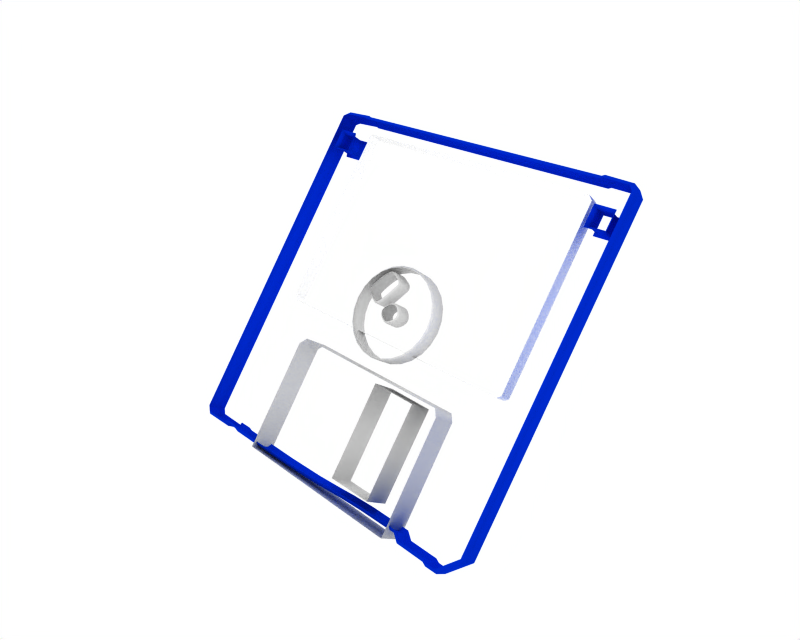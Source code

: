 # Source: arosfloppy.blend  (saved by Blender 2.1.0; exported with 4.5.12 LTS)
import bpy
from mathutils import Matrix  # noqa: F401  (used for matrix-valued properties, if any)

bpy.ops.wm.read_factory_settings(use_empty=True)
scene = bpy.context.scene
scene.name = '1'

# ---- collections
col_collection_1 = bpy.data.collections.new('Collection 1'); scene.collection.children.link(col_collection_1)
col_collection_2 = bpy.data.collections.new('Collection 2'); scene.collection.children.link(col_collection_2)
col_collection_3 = bpy.data.collections.new('Collection 3'); scene.collection.children.link(col_collection_3)
col_collection_4 = bpy.data.collections.new('Collection 4'); scene.collection.children.link(col_collection_4)

# ---- materials (node trees are filled in below, after node groups)
mat_disk = bpy.data.materials.new('disk')
mat_disk.alpha_threshold = 0.0
mat_disk.preview_render_type = 'FLAT'
mat_disk.diffuse_color = (0.0, 0.1654, 0.8, 1.0)
mat_disk.roughness = 0.0
mat_disk.line_color = (0.0, 0.0, 0.0, 1.0)
mat_grey = bpy.data.materials.new('Grey')
mat_grey.alpha_threshold = 0.0
mat_grey.preview_render_type = 'FLAT'
mat_grey.roughness = 0.0
mat_grey.line_color = (0.0, 0.0, 0.0, 1.0)
mat_label = bpy.data.materials.new('label')
mat_label.alpha_threshold = 0.0
mat_label.preview_render_type = 'FLAT'
mat_label.diffuse_color = (1.0, 0.9999, 0.9999, 1.0)
mat_label.roughness = 0.0
mat_label.specular_intensity = 0.0
mat_label.line_color = (0.0, 0.0, 0.0, 1.0)
mat_wheel = bpy.data.materials.new('wheel')
mat_wheel.alpha_threshold = 0.0
mat_wheel.preview_render_type = 'FLAT'
mat_wheel.roughness = 0.0
mat_wheel.line_color = (0.0, 0.0, 0.0, 1.0)

# ---- material node trees

# ---- world
world_world = bpy.data.worlds.new('World'); scene.world = world_world
world_world.color = (1.0, 1.0, 1.0)
world_world.use_sun_shadow = False
world_world.sun_shadow_jitter_overblur = 0.0
world_world.cycles.sampling_method = 'MANUAL'
world_world.cycles.sample_map_resolution = 256

# ---- cameras
cam_camera = bpy.data.cameras.new('Camera')
cam_camera.passepartout_alpha = 0.2
cam_camera.clip_end = 100.0
cam_camera.lens = 35.0
cam_camera.ortho_scale = 7.314
cam_camera.show_passepartout = False
cam_camera.show_safe_areas = True
cam_camera.dof.focus_distance = 0.0
cam_camera.dof.aperture_fstop = 128.0

# ---- lights
light_lamp = bpy.data.lights.new('Lamp', 'POINT')
light_lamp.transmission_factor = 0.0
light_lamp.energy = 100.0
light_lamp.shadow_buffer_clip_start = 0.5
light_lamp.shadow_maximum_resolution = 0.006
light_lamp.use_absolute_resolution = True
light_lamp.cycles.use_multiple_importance_sampling = False

# ---- curves / text
cu_curve = bpy.data.curves.new('Curve', 'CURVE')
cu_curve.dimensions = '3D'
_sp = cu_curve.splines.new('BEZIER'); _sp.bezier_points.add(19)
_sp.bezier_points.foreach_set('co', [0.2534, 0.5686, 0.0, 0.9276, 0.5804, 0.0, 0.9982, 0.5412, 0.0, 8.463, 0.5177, 0.0, 8.51, 0.5412, 0.0, 9.208, 0.5098, 0.0, 9.333, 0.4314, 0.0, 9.302, -8.758, 0.0, 9.192, -8.89, 0.0, 8.432, -8.89, 0.0, 8.416, -8.813, 0.0, 8.071, -8.805, 0.0, 7.93, -8.84, 0.0, 1.963, -8.672, 0.0, 1.774, -8.837, 0.0, 0.9825, -8.837, 0.0, 0.8728, -8.89, 0.0, 0.6062, -8.892, 0.0, 0.1357, -8.374, 0.0, 0.1498, 0.4392, 0.0])
_sp.bezier_points.foreach_set('handle_left', [0.2188, 0.5255, 0.0, 0.7029, 0.5765, 0.0, 0.9747, 0.5543, 0.0, 5.975, 0.5255, 0.0, 8.494, 0.5334, 0.0, 8.975, 0.5203, 0.0, 9.292, 0.4576, 0.0, 9.312, -5.695, 0.0, 9.229, -8.846, 0.0, 8.685, -8.89, 0.0, 8.421, -8.839, 0.0, 8.186, -8.808, 0.0, 7.977, -8.828, 0.0, 4.832, -8.661, 0.0, 1.837, -8.782, 0.0, 1.247, -8.837, 0.0, 0.9093, -8.872, 0.0, 0.695, -8.891, 0.0, 0.2925, -8.547, 0.0, 0.1451, -2.499, 0.0])
_sp.bezier_points.foreach_set('handle_right', [0.4781, 0.5725, 0.0, 0.9512, 0.5673, 0.0, 3.486, 0.5334, 0.0, 8.479, 0.5255, 0.0, 8.743, 0.5308, 0.0, 9.25, 0.4837, 0.0, 9.323, -2.632, 0.0, 9.265, -8.802, 0.0, 8.939, -8.89, 0.0, 8.426, -8.864, 0.0, 8.301, -8.811, 0.0, 8.024, -8.817, 0.0, 3.464, -8.847, 0.0, 1.9, -8.727, 0.0, 1.511, -8.837, 0.0, 0.9459, -8.855, 0.0, 0.7839, -8.891, 0.0, 0.4493, -8.719, 0.0, 0.1404, -5.436, 0.0, 0.1843, 0.4823, 0.0])
for _p, _l, _r in zip(_sp.bezier_points, ['VECTOR', 'VECTOR', 'VECTOR', 'VECTOR', 'VECTOR', 'VECTOR', 'VECTOR', 'VECTOR', 'VECTOR', 'VECTOR', 'VECTOR', 'VECTOR', 'VECTOR', 'FREE', 'VECTOR', 'VECTOR', 'VECTOR', 'VECTOR', 'VECTOR', 'VECTOR'], ['VECTOR', 'VECTOR', 'VECTOR', 'VECTOR', 'VECTOR', 'VECTOR', 'VECTOR', 'VECTOR', 'VECTOR', 'VECTOR', 'VECTOR', 'VECTOR', 'FREE', 'VECTOR', 'VECTOR', 'VECTOR', 'VECTOR', 'VECTOR', 'VECTOR', 'VECTOR']): _p.handle_left_type = _l; _p.handle_right_type = _r
_sp.radius_interpolation = 'EASE'
_sp.order_u = 2
_sp.order_v = 2
_sp.use_cyclic_u = True
_sp = cu_curve.splines.new('BEZIER'); _sp.bezier_points.add(3)
_sp.bezier_points.foreach_set('co', [0.2847, -0.04056, 0.0, 0.2869, -0.6085, 0.0, 0.8423, -0.6152, 0.0, 0.8412, -0.04056, 0.0])
_sp.bezier_points.foreach_set('handle_left', [0.4702, -0.04056, 0.0, 0.2862, -0.4192, 0.0, 0.6572, -0.613, 0.0, 0.8416, -0.2321, 0.0])
_sp.bezier_points.foreach_set('handle_right', [0.2854, -0.2299, 0.0, 0.4721, -0.6107, 0.0, 0.8419, -0.4237, 0.0, 0.6557, -0.04056, 0.0])
for _p, _l, _r in zip(_sp.bezier_points, ['VECTOR', 'VECTOR', 'VECTOR', 'VECTOR'], ['VECTOR', 'VECTOR', 'VECTOR', 'VECTOR']): _p.handle_left_type = _l; _p.handle_right_type = _r
_sp.radius_interpolation = 'EASE'
_sp.order_u = 2
_sp.order_v = 2
_sp.use_cyclic_u = True
_sp = cu_curve.splines.new('BEZIER'); _sp.bezier_points.add(3)
_sp.bezier_points.foreach_set('co', [8.578, 0.02978, 0.0, 8.58, -0.5382, 0.0, 9.135, -0.5449, 0.0, 9.134, 0.02978, 0.0])
_sp.bezier_points.foreach_set('handle_left', [8.763, 0.02978, 0.0, 8.579, -0.3488, 0.0, 8.95, -0.5426, 0.0, 9.135, -0.1618, 0.0])
_sp.bezier_points.foreach_set('handle_right', [8.579, -0.1595, 0.0, 8.765, -0.5404, 0.0, 9.135, -0.3533, 0.0, 8.949, 0.02978, 0.0])
for _p, _l, _r in zip(_sp.bezier_points, ['VECTOR', 'VECTOR', 'VECTOR', 'VECTOR'], ['VECTOR', 'VECTOR', 'VECTOR', 'VECTOR']): _p.handle_left_type = _l; _p.handle_right_type = _r
_sp.radius_interpolation = 'EASE'
_sp.order_u = 2
_sp.order_v = 2
_sp.use_cyclic_u = True
cu_curve.materials.append(mat_disk)
cu_curve.use_path_clamp = True
cu_curve.use_deform_bounds = True
cu_curve.use_radius = False
cu_curve.bevel_resolution = 0
cu_curve.extrude = 0.2
cu_curve.bevel_depth = 0.1
cu_curve.resolution_u = 6
cu_curve.resolution_v = 6
cu_curve.fill_mode = 'HALF'
cu_curve.twist_mode = 'Z_UP'
cu_grau = bpy.data.curves.new('grau', 'CURVE')
cu_grau.dimensions = '3D'
_sp = cu_grau.splines.new('BEZIER'); _sp.bezier_points.add(5)
_sp.bezier_points.foreach_set('co', [4.147, -3.123, 0.0, 6.615, -3.119, 0.0, 6.71, -3.226, 0.0, 6.7, -4.88, 0.0, 4.056, -4.88, 0.0, 4.077, -3.225, 0.0])
_sp.bezier_points.foreach_set('handle_left', [4.124, -3.157, 0.0, 5.792, -3.12, 0.0, 6.679, -3.19, 0.0, 6.704, -4.338, 0.0, 4.937, -4.881, 0.0, 4.07, -3.766, 0.0])
_sp.bezier_points.foreach_set('handle_right', [4.97, -3.122, 0.0, 6.647, -3.155, 0.0, 6.707, -3.768, 0.0, 5.819, -4.879, 0.0, 4.063, -4.339, 0.0, 4.1, -3.191, 0.0])
for _p, _l, _r in zip(_sp.bezier_points, ['VECTOR', 'VECTOR', 'VECTOR', 'VECTOR', 'VECTOR', 'VECTOR'], ['VECTOR', 'VECTOR', 'VECTOR', 'VECTOR', 'VECTOR', 'VECTOR']): _p.handle_left_type = _l; _p.handle_right_type = _r
_sp.radius_interpolation = 'EASE'
_sp.order_u = 2
_sp.order_v = 2
_sp.use_cyclic_u = True
_sp = cu_grau.splines.new('BEZIER'); _sp.bezier_points.add(3)
_sp.bezier_points.foreach_set('co', [4.485, -3.219, 0.0, 5.156, -3.211, 0.0, 5.148, -4.602, 0.0, 4.483, -4.597, 0.0])
_sp.bezier_points.foreach_set('handle_left', [4.485, -3.678, 0.0, 4.933, -3.214, 0.0, 5.151, -4.138, 0.0, 4.705, -4.598, 0.0])
_sp.bezier_points.foreach_set('handle_right', [4.709, -3.216, 0.0, 5.154, -3.675, 0.0, 4.927, -4.6, 0.0, 4.484, -4.137, 0.0])
for _p, _l, _r in zip(_sp.bezier_points, ['VECTOR', 'VECTOR', 'VECTOR', 'VECTOR'], ['VECTOR', 'VECTOR', 'VECTOR', 'VECTOR']): _p.handle_left_type = _l; _p.handle_right_type = _r
_sp.radius_interpolation = 'EASE'
_sp.order_u = 2
_sp.order_v = 2
_sp.use_cyclic_u = True
cu_grau.materials.append(mat_grey)
cu_grau.use_path_clamp = True
cu_grau.use_deform_bounds = True
cu_grau.use_radius = False
cu_grau.bevel_resolution = 0
cu_grau.extrude = 0.21
cu_grau.resolution_u = 6
cu_grau.resolution_v = 6
cu_grau.fill_mode = 'HALF'
cu_grau.twist_mode = 'Z_UP'
cu_curve_001 = bpy.data.curves.new('Curve.001', 'CURVE')
cu_curve_001.dimensions = '3D'
_sp = cu_curve_001.splines.new('BEZIER'); _sp.bezier_points.add(8)
_sp.bezier_points.foreach_set('co', [5.322, 0.288, 0.0, 11.95, 0.2763, 0.0, 12.01, 0.1625, 0.0, 12.03, -4.714, 0.0, 11.91, -4.828, 0.0, 4.909, -4.795, 0.0, 4.811, -4.714, 0.0, 4.828, 0.1625, 0.0, 4.958, 0.2763, 0.0])
_sp.bezier_points.foreach_set('handle_left', [5.201, 0.2841, 0.0, 9.739, 0.2802, 0.0, 11.99, 0.2005, 0.0, 12.02, -3.088, 0.0, 11.95, -4.79, 0.0, 7.244, -4.806, 0.0, 4.844, -4.741, 0.0, 4.822, -1.463, 0.0, 4.914, 0.2384, 0.0])
_sp.bezier_points.foreach_set('handle_right', [7.531, 0.2841, 0.0, 11.97, 0.2384, 0.0, 12.02, -1.463, 0.0, 11.99, -4.752, 0.0, 9.579, -4.817, 0.0, 4.876, -4.768, 0.0, 4.817, -3.088, 0.0, 4.871, 0.2005, 0.0, 5.079, 0.2802, 0.0])
for _p, _l, _r in zip(_sp.bezier_points, ['VECTOR', 'VECTOR', 'VECTOR', 'VECTOR', 'VECTOR', 'VECTOR', 'VECTOR', 'VECTOR', 'VECTOR'], ['VECTOR', 'VECTOR', 'VECTOR', 'VECTOR', 'VECTOR', 'VECTOR', 'VECTOR', 'VECTOR', 'VECTOR']): _p.handle_left_type = _l; _p.handle_right_type = _r
_sp.radius_interpolation = 'EASE'
_sp.order_u = 2
_sp.order_v = 2
_sp.use_cyclic_u = True
cu_curve_001.materials.append(mat_label)
cu_curve_001.use_path_clamp = True
cu_curve_001.use_deform_bounds = True
cu_curve_001.use_radius = False
cu_curve_001.bevel_resolution = 0
cu_curve_001.extrude = 0.2
cu_curve_001.resolution_u = 6
cu_curve_001.resolution_v = 6
cu_curve_001.fill_mode = 'HALF'
cu_curve_001.twist_mode = 'Z_UP'
cu_wheel = bpy.data.curves.new('wheel', 'CURVE')
cu_wheel.dimensions = '3D'
_sp = cu_wheel.splines.new('BEZIER'); _sp.bezier_points.add(3)
_sp.bezier_points.foreach_set('co', [6.53, -3.101, 0.0, 7.724, -1.907, 0.0, 8.918, -3.101, 0.0, 7.724, -4.296, 0.0])
_sp.bezier_points.foreach_set('handle_left', [6.53, -3.724, 0.0, 7.101, -1.907, 0.0, 8.918, -2.478, 0.0, 8.347, -4.296, 0.0])
_sp.bezier_points.foreach_set('handle_right', [6.53, -2.478, 0.0, 8.347, -1.907, 0.0, 8.918, -3.724, 0.0, 7.101, -4.296, 0.0])
for _p, _l, _r in zip(_sp.bezier_points, ['AUTO', 'AUTO', 'AUTO', 'AUTO'], ['AUTO', 'AUTO', 'AUTO', 'AUTO']): _p.handle_left_type = _l; _p.handle_right_type = _r
_sp.radius_interpolation = 'EASE'
_sp.order_u = 0
_sp.order_v = 0
_sp.use_cyclic_u = True
_sp = cu_wheel.splines.new('BEZIER'); _sp.bezier_points.add(3)
_sp.bezier_points.foreach_set('co', [7.443, -3.155, 0.0, 7.704, -2.9, 0.0, 7.931, -3.121, 0.0, 7.695, -3.357, 0.0])
_sp.bezier_points.foreach_set('handle_left', [7.448, -3.275, 0.0, 7.569, -2.9, 0.0, 7.934, -3.051, 0.0, 7.762, -3.353, 0.0])
_sp.bezier_points.foreach_set('handle_right', [7.439, -3.074, 0.0, 7.821, -2.9, 0.0, 7.927, -3.241, 0.0, 7.643, -3.361, 0.0])
for _p, _l, _r in zip(_sp.bezier_points, ['ALIGNED', 'AUTO', 'ALIGNED', 'ALIGNED'], ['ALIGNED', 'AUTO', 'ALIGNED', 'ALIGNED']): _p.handle_left_type = _l; _p.handle_right_type = _r
_sp.radius_interpolation = 'EASE'
_sp.order_u = 0
_sp.order_v = 0
_sp.use_cyclic_u = True
_sp = cu_wheel.splines.new('BEZIER'); _sp.bezier_points.add(12)
_sp.bezier_points.foreach_set('co', [6.765, -2.763, 0.0, 7.045, -2.284, 0.0, 7.122, -2.208, 0.0, 7.195, -2.173, 0.0, 7.251, -2.173, 0.0, 7.38, -2.23, 0.0, 7.525, -2.322, 0.0, 7.541, -2.378, 0.0, 7.506, -2.463, 0.0, 7.204, -2.952, 0.0, 7.147, -2.999, 0.0, 7.062, -2.983, 0.0, 6.801, -2.807, 0.0])
_sp.bezier_points.foreach_set('handle_left', [6.777, -2.777, 0.0, 6.97, -2.349, 0.0, 7.089, -2.231, 0.0, 7.166, -2.18, 0.0, 7.231, -2.169, 0.0, 7.334, -2.206, 0.0, 7.488, -2.271, 0.0, 7.542, -2.357, 0.0, 7.522, -2.433, 0.0, 7.293, -2.849, 0.0, 7.174, -2.992, 0.0, 7.092, -2.995, 0.0, 6.879, -2.877, 0.0])
_sp.bezier_points.foreach_set('handle_right', [6.757, -2.722, 0.0, 7.083, -2.25, 0.0, 7.146, -2.191, 0.0, 7.215, -2.169, 0.0, 7.302, -2.184, 0.0, 7.436, -2.26, 0.0, 7.538, -2.339, 0.0, 7.539, -2.412, 0.0, 7.43, -2.614, 0.0, 7.186, -2.972, 0.0, 7.116, -3.007, 0.0, 6.955, -2.939, 0.0, 6.785, -2.792, 0.0])
for _p, _l, _r in zip(_sp.bezier_points, ['VECTOR', 'ALIGNED', 'AUTO', 'AUTO', 'AUTO', 'AUTO', 'AUTO', 'AUTO', 'AUTO', 'AUTO', 'AUTO', 'AUTO', 'AUTO'], ['FREE', 'ALIGNED', 'AUTO', 'AUTO', 'AUTO', 'AUTO', 'AUTO', 'AUTO', 'AUTO', 'AUTO', 'AUTO', 'AUTO', 'AUTO']): _p.handle_left_type = _l; _p.handle_right_type = _r
_sp.radius_interpolation = 'EASE'
_sp.order_u = 0
_sp.order_v = 0
_sp.use_cyclic_u = True
cu_wheel.materials.append(mat_wheel)
cu_wheel.use_path_clamp = True
cu_wheel.use_deform_bounds = True
cu_wheel.use_radius = False
cu_wheel.bevel_resolution = 0
cu_wheel.extrude = 0.2
cu_wheel.bevel_depth = 0.05
cu_wheel.resolution_u = 6
cu_wheel.resolution_v = 6
cu_wheel.fill_mode = 'HALF'
cu_wheel.twist_mode = 'Z_UP'

# ---- objects
ob_floppygroup = bpy.data.objects.new('FloppyGroup', None)
ob_lamp = bpy.data.objects.new('Lamp', light_lamp)
ob_camera = bpy.data.objects.new('Camera', cam_camera)
ob_curve = bpy.data.objects.new('Curve', cu_curve)
ob_curve_001 = bpy.data.objects.new('Curve.001', cu_grau)
ob_curve_002 = bpy.data.objects.new('Curve.002', cu_curve_001)
ob_curve_003 = bpy.data.objects.new('Curve.003', cu_wheel)

# ---- transforms, parenting, visibility, modifiers, constraints
ob_floppygroup.location = (-0.1292, 4.279, 0.1875)
ob_floppygroup.rotation_euler = (1.571, 0.0, 2.89)
ob_floppygroup.lock_rotations_4d = False
ob_floppygroup.empty_display_type = 'ARROWS'
ob_floppygroup.empty_image_offset = (0.0, 0.0)
ob_floppygroup.color = (0.0, 0.0, 0.0, 0.0)
ob_floppygroup.lineart.crease_threshold = 0.0
ob_lamp.location = (1.164, 0.3495, 0.234)
ob_lamp.lock_rotations_4d = False
ob_lamp.empty_display_type = 'ARROWS'
ob_lamp.color = (0.0, 0.0, 0.0, 0.0)
ob_lamp.lineart.crease_threshold = 0.0
ob_camera.location = (7.596, -13.99, 0.234)
ob_camera.rotation_euler = (1.571, -0.4363, 0.3931)
ob_camera.lock_rotations_4d = False
ob_camera.empty_display_type = 'ARROWS'
ob_camera.color = (0.0, 0.0, 0.0, 0.0)
ob_camera.display_type = 'WIRE'
ob_camera.lineart.crease_threshold = 0.0
ob_curve.parent = ob_floppygroup
ob_curve.matrix_parent_inverse = Matrix(((1.0, -1.547e-09, -1.8e-18, 0.1292), (0.0, -4.43e-08, 1.0, -0.1875), (0.0, -1.0, -4.371e-08, 4.279), (0.0, 0.0, 0.0, 1.0)))
ob_curve.location = (-4.864, 4.236, 4.452)
ob_curve.rotation_euler = (1.571, 0.0, 0.0)
ob_curve.scale = (0.9983, 0.9983, 0.9983)
ob_curve.lock_rotations_4d = False
ob_curve.empty_display_type = 'ARROWS'
ob_curve.color = (0.0, 0.0, 0.0, 0.0)
ob_curve.lineart.crease_threshold = 0.0
ob_curve_001.parent = ob_floppygroup
ob_curve_001.matrix_parent_inverse = Matrix(((1.0, -1.547e-09, -1.8e-18, 0.1292), (0.0, -4.43e-08, 1.0, -0.1875), (0.0, -1.0, -4.371e-08, 4.279), (0.0, 0.0, 0.0, 1.0)))
ob_curve_001.location = (-10.24, 4.229, 4.504)
ob_curve_001.rotation_euler = (1.571, 0.0, 0.0)
ob_curve_001.scale = (1.851, 1.851, 1.851)
ob_curve_001.lock_rotations_4d = False
ob_curve_001.empty_display_type = 'ARROWS'
ob_curve_001.color = (0.0, 0.0, 0.0, 0.0)
ob_curve_001.lineart.crease_threshold = 0.0
ob_curve_002.parent = ob_floppygroup
ob_curve_002.matrix_parent_inverse = Matrix(((1.0, -1.547e-09, -1.8e-18, 0.1292), (0.0, -4.43e-08, 1.0, -0.1875), (0.0, -1.0, -4.371e-08, 4.279), (0.0, 0.0, 0.0, 1.0)))
ob_curve_002.location = (-8.651, 4.12, 4.355)
ob_curve_002.rotation_euler = (1.571, 0.0, 0.0)
ob_curve_002.lock_rotations_4d = False
ob_curve_002.empty_display_type = 'ARROWS'
ob_curve_002.color = (0.0, 0.0, 0.0, 0.0)
ob_curve_002.lineart.crease_threshold = 0.0
ob_curve_003.parent = ob_floppygroup
ob_curve_003.matrix_parent_inverse = Matrix(((1.0, -1.547e-09, -1.8e-18, 0.1292), (0.0, -4.43e-08, 1.0, -0.1875), (0.0, -1.0, -4.371e-08, 4.279), (0.0, 0.0, 0.0, 1.0)))
ob_curve_003.location = (7.546, 4.34, 3.419)
ob_curve_003.rotation_euler = (1.571, 0.0, 3.142)
ob_curve_003.lock_rotations_4d = False
ob_curve_003.empty_display_type = 'ARROWS'
ob_curve_003.color = (0.0, 0.0, 0.0, 0.0)
ob_curve_003.lineart.crease_threshold = 0.0

# ---- collection membership
col_collection_1.objects.link(ob_floppygroup)
col_collection_1.objects.link(ob_lamp)
col_collection_1.objects.link(ob_camera)
col_collection_1.objects.link(ob_curve)
col_collection_2.objects.link(ob_curve_001)
col_collection_3.objects.link(ob_curve_002)
col_collection_4.objects.link(ob_curve_003)

# ---- scene / render settings (as saved in the file)
scene.camera = ob_camera
scene.frame_start = 1; scene.frame_end = 100; scene.frame_set(47)
scene.render.engine = 'BLENDER_EEVEE_NEXT'
scene.render.image_settings.file_format = 'FFMPEG'
scene.render.image_settings.color_mode = 'RGB'
scene.render.image_settings.quality = 70
scene.render.image_settings.compression = 70
scene.render.resolution_x = 160
scene.render.resolution_y = 128
scene.render.fps = 100
scene.render.dither_intensity = 0.0
scene.render.use_compositing = False
scene.render.use_sequencer = False
scene.render.use_file_extension = False
scene.render.bake_bias = 0.0
scene.render.use_stamp_time = False
scene.render.use_stamp_date = False
scene.render.use_stamp_frame = False
scene.render.use_stamp_camera = False
scene.render.use_stamp_scene = False
scene.render.use_stamp_filename = False
scene.render.use_stamp_render_time = False
scene.render.stamp_font_size = 0
scene.cycles.use_denoising = False
scene.cycles.samples = 10
scene.cycles.sampling_pattern = 'TABULATED_SOBOL'
scene.cycles.light_sampling_threshold = 0.0
scene.cycles.use_adaptive_sampling = False
scene.cycles.use_light_tree = False
scene.cycles.blur_glossy = 0.0
scene.cycles.volume_bounces = 1
scene.cycles.pixel_filter_type = 'GAUSSIAN'
scene.cycles.sample_clamp_indirect = 0.0
scene.view_settings.view_transform = 'Raw'
bpy.context.view_layer.update()
